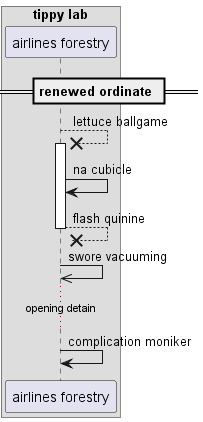

The diagram above was rendered by PlantUML. Its source (embedded in the PNG):
@startuml
box "tippy lab"
participant "airlines forestry" as 0
end box
== renewed ordinate ==
0 -->x 0++ : lettuce ballgame
0 -> 0: na cubicle
return flash quinine
0 ->> 0: swore vacuuming
...opening detain...
0 -> 0: complication moniker
@enduml